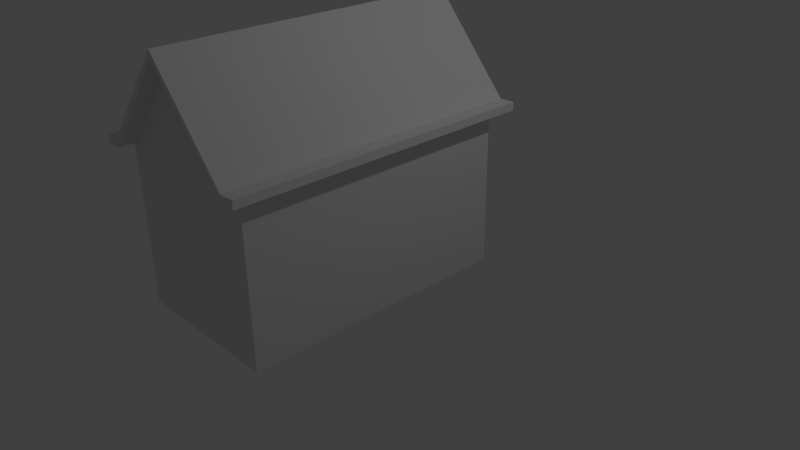 # Source: maisonNormal.blend  (saved by Blender 2.76.0; exported with 4.5.12 LTS)
import bpy
from mathutils import Matrix  # noqa: F401  (used for matrix-valued properties, if any)

bpy.ops.wm.read_factory_settings(use_empty=True)
scene = bpy.context.scene
scene.name = 'Scene'

# ---- collections
col_collection_1 = bpy.data.collections.new('Collection 1'); scene.collection.children.link(col_collection_1)

# ---- materials (node trees are filled in below, after node groups)
mat_material = bpy.data.materials.new('Material')
mat_material.alpha_threshold = 0.0
mat_material.use_transparent_shadow = False
mat_material.roughness = 0.5
mat_material.line_color = (0.0, 0.0, 0.0, 1.0)

# ---- material node trees

# ---- world
world_world = bpy.data.worlds.new('World'); scene.world = world_world
world_world.color = (0.05088, 0.05088, 0.05088)
world_world.use_sun_shadow = False
world_world.sun_shadow_jitter_overblur = 0.0
world_world.cycles.sampling_method = 'MANUAL'
world_world.cycles.sample_map_resolution = 256

# ---- cameras
cam_camera = bpy.data.cameras.new('Camera')
cam_camera.clip_end = 100.0
cam_camera.lens = 35.0
cam_camera.sensor_width = 32.0
cam_camera.sensor_height = 18.0
cam_camera.ortho_scale = 7.314
cam_camera.dof.focus_distance = 0.0
cam_camera.dof.aperture_fstop = 128.0

# ---- lights
light_lamp = bpy.data.lights.new('Lamp', 'POINT')
light_lamp.transmission_factor = 0.0
light_lamp.cutoff_distance = 30.0
light_lamp.energy = 100.0
light_lamp.shadow_buffer_clip_start = 1.001
light_lamp.shadow_soft_size = 0.1
light_lamp.shadow_maximum_resolution = 0.006
light_lamp.use_absolute_resolution = True
light_lamp.cycles.use_multiple_importance_sampling = False

# ---- meshes
me_cube = bpy.data.meshes.new('Cube')
me_cube.from_pydata([(1.0, 1.0, -1.0), (1.0, -2.52, -1.0), (-1.0, -2.52, -1.0), (-1.0, 1.0, -1.0), (1.0, 1.0, 1.0), (1.0, -2.52, 1.0), (-1.0, -2.52, 1.0), (-1.0, 1.0, 1.0), (2.384e-07, 1.0, 2.17), (-5.364e-07, -2.52, 2.17), (-5.554e-07, -2.72, 2.17), (-1.0, -2.72, 1.0), (-5.554e-07, -2.72, 2.268), (-1.0, -2.72, 1.1), (1.0, -2.72, 1.0), (1.0, -2.72, 1.1), (1.2, -2.72, 1.0), (1.2, -2.72, 1.104), (-1.2, -2.72, 1.104), (-1.2, -2.72, 1.0), (2.8e-07, 1.2, 2.17), (-1.0, 1.2, 1.0), (2.8e-07, 1.2, 2.268), (-1.0, 1.2, 1.1), (1.0, 1.2, 1.0), (1.0, 1.2, 1.1), (1.2, 1.2, 1.0), (1.2, 1.2, 1.104), (-1.2, 1.2, 1.104), (-1.2, 1.2, 1.0)], [], [(0, 1, 2, 3), (9, 5, 14, 10), (0, 4, 5, 1), (1, 5, 9, 6, 2), (2, 6, 7, 3), (4, 0, 3, 7, 8), (8, 7, 21, 20), (13, 12, 22, 23), (4, 8, 20, 24), (27, 17, 16, 26), (21, 11, 19, 29), (11, 10, 14, 15, 12, 13), (15, 14, 16, 17), (11, 13, 18, 19), (6, 9, 10, 11), (29, 19, 18, 28), (24, 25, 27, 26), (23, 21, 29, 28), (24, 20, 21, 23, 22, 25), (25, 15, 17, 27), (13, 23, 28, 18), (26, 16, 14, 24), (25, 22, 12, 15)])
me_cube.materials.append(mat_material)
me_cube.use_remesh_preserve_volume = False
me_cube.use_remesh_preserve_attributes = False
me_cube.use_mirror_vertex_groups = False
me_cube.update()

# ---- objects
ob_cube = bpy.data.objects.new('Cube', me_cube)
ob_lamp = bpy.data.objects.new('Lamp', light_lamp)
ob_camera = bpy.data.objects.new('Camera', cam_camera)

# ---- transforms, parenting, visibility, modifiers, constraints
ob_cube.location = (0.0, 0.0, 0.9367)
ob_cube.lock_rotations_4d = False
ob_cube.empty_display_type = 'ARROWS'
ob_cube.lineart.crease_threshold = 0.0
ob_lamp.location = (4.076, 1.005, 5.904)
ob_lamp.rotation_euler = (0.6503, 0.05522, 1.866)
ob_lamp.lock_rotations_4d = False
ob_lamp.empty_display_type = 'ARROWS'
ob_lamp.color = (0.0, 0.0, 0.0, 0.0)
ob_lamp.lineart.crease_threshold = 0.0
ob_camera.location = (7.481, -6.508, 5.344)
ob_camera.rotation_euler = (1.109, 0.01082, 0.8149)
ob_camera.lock_rotations_4d = False
ob_camera.empty_display_type = 'ARROWS'
ob_camera.color = (0.0, 0.0, 0.0, 0.0)
ob_camera.display_type = 'WIRE'
ob_camera.lineart.crease_threshold = 0.0

# ---- collection membership
col_collection_1.objects.link(ob_cube)
col_collection_1.objects.link(ob_lamp)
col_collection_1.objects.link(ob_camera)

# ---- scene / render settings (as saved in the file)
scene.camera = ob_camera
scene.frame_start = 1; scene.frame_end = 250; scene.frame_set(1)
scene.render.engine = 'BLENDER_EEVEE_NEXT'
scene.render.resolution_percentage = 50
scene.render.dither_intensity = 0.0
scene.cycles.use_denoising = False
scene.cycles.samples = 10
scene.cycles.sampling_pattern = 'TABULATED_SOBOL'
scene.cycles.light_sampling_threshold = 0.0
scene.cycles.use_adaptive_sampling = False
scene.cycles.use_light_tree = False
scene.cycles.blur_glossy = 0.0
scene.cycles.pixel_filter_type = 'GAUSSIAN'
scene.cycles.sample_clamp_indirect = 0.0
scene.view_settings.view_transform = 'Standard'
bpy.context.view_layer.update()
